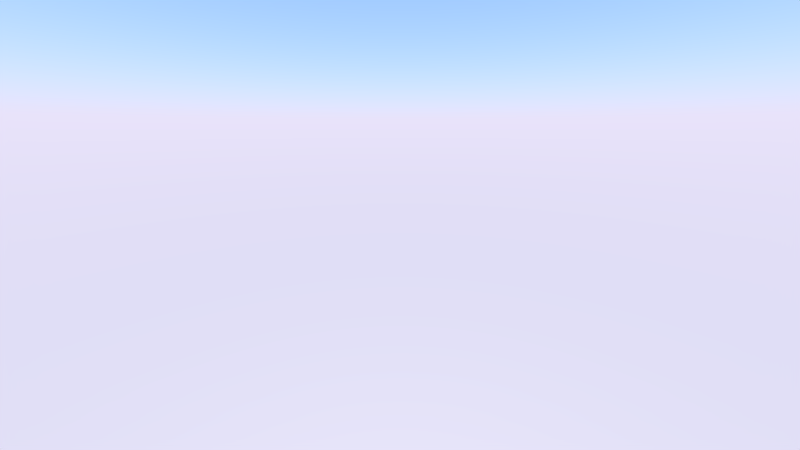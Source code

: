 # Source: level1.blend  (saved by Blender 2.78.0; exported with 4.5.12 LTS)
import bpy
from mathutils import Matrix  # noqa: F401  (used for matrix-valued properties, if any)

bpy.ops.wm.read_factory_settings(use_empty=True)
scene = bpy.context.scene
scene.name = 'Scene'

# ---- collections
col_collection_1 = bpy.data.collections.new('Collection 1'); scene.collection.children.link(col_collection_1)
col_2x2 = bpy.data.collections.new('2x2')  # instanced only; not linked into the scene
col_pressureplate = bpy.data.collections.new('PressurePlate')  # instanced only; not linked into the scene
col_triggerstand = bpy.data.collections.new('TriggerStand')  # instanced only; not linked into the scene
col_triggerdiamond = bpy.data.collections.new('TriggerDiamond')  # instanced only; not linked into the scene
col_end = bpy.data.collections.new('End')  # instanced only; not linked into the scene
col_1x1 = bpy.data.collections.new('1x1')  # instanced only; not linked into the scene
col_2x2x4 = bpy.data.collections.new('2x2x4')  # instanced only; not linked into the scene
col_start = bpy.data.collections.new('Start')  # instanced only; not linked into the scene

# ---- world
world_world = bpy.data.worlds.new('World'); scene.world = world_world
world_world.use_nodes = True; world_world.node_tree.nodes.clear()
_N = world_world.node_tree.nodes; _L = world_world.node_tree.links
n0 = _N.new('ShaderNodeOutputWorld'); n0.name = 'World Output'; n0.location = (300, 300)
n1 = _N.new('ShaderNodeBackground'); n1.name = 'Background'; n1.location = (10, 300)
n2 = _N.new('ShaderNodeTexSky'); n2.name = 'Sky Texture'; n2.location = (-190, 300)
n2.sky_type = 'PREETHAM'
n2.sun_elevation = 1.571
_L.new(n1.outputs[0], n0.inputs[0])
_L.new(n2.outputs[0], n1.inputs[0])
n0.is_active_output = True
world_world.color = (0.05088, 0.05088, 0.05088)
world_world.use_sun_shadow = False
world_world.sun_shadow_jitter_overblur = 0.0
world_world.cycles.sampling_method = 'MANUAL'

# ---- cameras
cam_camera = bpy.data.cameras.new('Camera')
cam_camera.clip_end = 100.0
cam_camera.lens = 12.85
cam_camera.sensor_width = 32.0
cam_camera.sensor_height = 18.0
cam_camera.display_size = 2.0
cam_camera.lens_unit = 'FOV'
cam_camera.dof.focus_distance = 3.2

# ---- lights
light_sun = bpy.data.lights.new('Sun', 'SUN')
light_sun.transmission_factor = 0.0
light_sun.angle = 0.02
light_sun.energy = 1.0
light_sun.shadow_buffer_clip_start = 0.5
light_sun.shadow_soft_size = 0.01
light_sun.shadow_cascade_max_distance = 1000.0
light_sun.use_nodes = True; light_sun.node_tree.nodes.clear()
_N = light_sun.node_tree.nodes; _L = light_sun.node_tree.links
n0 = _N.new('ShaderNodeOutputLight'); n0.name = 'Lamp Output'; n0.location = (300, 300)
n1 = _N.new('ShaderNodeLightPath'); n1.name = 'Light Path'; n1.location = (-279, 628)
n2 = _N.new('ShaderNodeMixShader'); n2.name = 'Mix Shader'; n2.location = (11, 350)
n3 = _N.new('ShaderNodeEmission'); n3.name = 'Emission'; n3.location = (-263, 277)
n3.inputs[0].default_value = (1.0, 0.7682, 0.2159, 1.0)
n3.inputs[1].default_value = 4.0
_L.new(n2.outputs[0], n0.inputs[0])
_L.new(n1.outputs[9], n2.inputs[0])
_L.new(n3.outputs[0], n2.inputs[1])
n0.is_active_output = True

# ---- objects
ob_2x2_030 = bpy.data.objects.new('2x2.030', None)
ob_2x2_029 = bpy.data.objects.new('2x2.029', None)
ob_2x2_028 = bpy.data.objects.new('2x2.028', None)
ob_2x2_027 = bpy.data.objects.new('2x2.027', None)
ob_2x2_026 = bpy.data.objects.new('2x2.026', None)
ob_2x2_025 = bpy.data.objects.new('2x2.025', None)
ob_2x2_024 = bpy.data.objects.new('2x2.024', None)
ob_2x2_023 = bpy.data.objects.new('2x2.023', None)
ob_2x2_022 = bpy.data.objects.new('2x2.022', None)
ob_2x2_021 = bpy.data.objects.new('2x2.021', None)
ob_2x2_020 = bpy.data.objects.new('2x2.020', None)
ob_2x2_019 = bpy.data.objects.new('2x2.019', None)
ob_2x2_018 = bpy.data.objects.new('2x2.018', None)
ob_2x2_017 = bpy.data.objects.new('2x2.017', None)
ob_2x2_016 = bpy.data.objects.new('2x2.016', None)
ob_2x2_015 = bpy.data.objects.new('2x2.015', None)
ob_2x2_014 = bpy.data.objects.new('2x2.014', None)
ob_2x2_013 = bpy.data.objects.new('2x2.013', None)
ob_2x2_012 = bpy.data.objects.new('2x2.012', None)
ob_2x2_011 = bpy.data.objects.new('2x2.011', None)
ob_2x2_010 = bpy.data.objects.new('2x2.010', None)
ob_2x2_009 = bpy.data.objects.new('2x2.009', None)
ob_2x2_008 = bpy.data.objects.new('2x2.008', None)
ob_2x2_007 = bpy.data.objects.new('2x2.007', None)
ob_2x2_006 = bpy.data.objects.new('2x2.006', None)
ob_2x2_005 = bpy.data.objects.new('2x2.005', None)
ob_2x2_004 = bpy.data.objects.new('2x2.004', None)
ob_2x2_003 = bpy.data.objects.new('2x2.003', None)
ob_camera = bpy.data.objects.new('Camera', cam_camera)
ob_sun = bpy.data.objects.new('Sun', light_sun)
ob_pressureplate = bpy.data.objects.new('PressurePlate', None)
ob_triggerstand = bpy.data.objects.new('TriggerStand', None)
ob_triggerdiamond = bpy.data.objects.new('TriggerDiamond', None)
ob_end = bpy.data.objects.new('End', None)
ob_1x1_003 = bpy.data.objects.new('1x1.003', None)
ob_1x1_002 = bpy.data.objects.new('1x1.002', None)
ob_1x1_000 = bpy.data.objects.new('1x1.000', None)
ob_1x1_001 = bpy.data.objects.new('1x1.001', None)
ob_2x2_001 = bpy.data.objects.new('2x2.001', None)
ob_2x2 = bpy.data.objects.new('2x2', None)
ob_2x2x4 = bpy.data.objects.new('2x2x4', None)
ob_start = bpy.data.objects.new('Start', None)
ob_triggerstand_001 = bpy.data.objects.new('TriggerStand.001', None)
ob_triggerdiamond_001 = bpy.data.objects.new('TriggerDiamond.001', None)
ob_2x2_002 = bpy.data.objects.new('2x2.002', None)

# ---- transforms, parenting, visibility, modifiers, constraints
ob_2x2_030.location = (13.0, -12.0, 5.0)
ob_2x2_030.empty_image_offset = (0.0, 0.0)
ob_2x2_030.show_instancer_for_render = False
ob_2x2_030.instance_type = 'COLLECTION'
ob_2x2_030.lineart.crease_threshold = 0.0
ob_2x2_029.location = (15.0, -12.0, 5.0)
ob_2x2_029.empty_image_offset = (0.0, 0.0)
ob_2x2_029.show_instancer_for_render = False
ob_2x2_029.instance_type = 'COLLECTION'
ob_2x2_029.lineart.crease_threshold = 0.0
ob_2x2_028.location = (15.0, -10.0, 5.0)
ob_2x2_028.empty_image_offset = (0.0, 0.0)
ob_2x2_028.show_instancer_for_render = False
ob_2x2_028.instance_type = 'COLLECTION'
ob_2x2_028.lineart.crease_threshold = 0.0
ob_2x2_027.location = (13.0, -10.0, 5.0)
ob_2x2_027.empty_image_offset = (0.0, 0.0)
ob_2x2_027.show_instancer_for_render = False
ob_2x2_027.instance_type = 'COLLECTION'
ob_2x2_027.lineart.crease_threshold = 0.0
ob_2x2_026.location = (10.0, -5.0, 4.0)
ob_2x2_026.empty_image_offset = (0.0, 0.0)
ob_2x2_026.show_instancer_for_render = False
ob_2x2_026.instance_type = 'COLLECTION'
ob_2x2_026.lineart.crease_threshold = 0.0
ob_2x2_025.location = (10.0, -7.0, 4.0)
ob_2x2_025.empty_image_offset = (0.0, 0.0)
ob_2x2_025.show_instancer_for_render = False
ob_2x2_025.instance_type = 'COLLECTION'
ob_2x2_025.lineart.crease_threshold = 0.0
ob_2x2_024.location = (8.0, -7.0, 4.0)
ob_2x2_024.empty_image_offset = (0.0, 0.0)
ob_2x2_024.show_instancer_for_render = False
ob_2x2_024.instance_type = 'COLLECTION'
ob_2x2_024.lineart.crease_threshold = 0.0
ob_2x2_023.location = (8.0, -5.0, 4.0)
ob_2x2_023.empty_image_offset = (0.0, 0.0)
ob_2x2_023.show_instancer_for_render = False
ob_2x2_023.instance_type = 'COLLECTION'
ob_2x2_023.lineart.crease_threshold = 0.0
ob_2x2_022.location = (3.0, -5.0, 4.0)
ob_2x2_022.empty_image_offset = (0.0, 0.0)
ob_2x2_022.show_instancer_for_render = False
ob_2x2_022.instance_type = 'COLLECTION'
ob_2x2_022.lineart.crease_threshold = 0.0
ob_2x2_021.location = (3.0, -7.0, 4.0)
ob_2x2_021.empty_image_offset = (0.0, 0.0)
ob_2x2_021.show_instancer_for_render = False
ob_2x2_021.instance_type = 'COLLECTION'
ob_2x2_021.lineart.crease_threshold = 0.0
ob_2x2_020.location = (1.0, -7.0, 4.0)
ob_2x2_020.empty_image_offset = (0.0, 0.0)
ob_2x2_020.show_instancer_for_render = False
ob_2x2_020.instance_type = 'COLLECTION'
ob_2x2_020.lineart.crease_threshold = 0.0
ob_2x2_019.location = (1.0, -5.0, 4.0)
ob_2x2_019.empty_image_offset = (0.0, 0.0)
ob_2x2_019.show_instancer_for_render = False
ob_2x2_019.instance_type = 'COLLECTION'
ob_2x2_019.lineart.crease_threshold = 0.0
ob_2x2_018.location = (-1.0, -5.0, 4.0)
ob_2x2_018.empty_image_offset = (0.0, 0.0)
ob_2x2_018.show_instancer_for_render = False
ob_2x2_018.instance_type = 'COLLECTION'
ob_2x2_018.lineart.crease_threshold = 0.0
ob_2x2_017.location = (-1.0, -7.0, 4.0)
ob_2x2_017.empty_image_offset = (0.0, 0.0)
ob_2x2_017.show_instancer_for_render = False
ob_2x2_017.instance_type = 'COLLECTION'
ob_2x2_017.lineart.crease_threshold = 0.0
ob_2x2_016.location = (-3.0, -7.0, 4.0)
ob_2x2_016.empty_image_offset = (0.0, 0.0)
ob_2x2_016.show_instancer_for_render = False
ob_2x2_016.instance_type = 'COLLECTION'
ob_2x2_016.lineart.crease_threshold = 0.0
ob_2x2_015.location = (-3.0, -5.0, 4.0)
ob_2x2_015.empty_image_offset = (0.0, 0.0)
ob_2x2_015.show_instancer_for_render = False
ob_2x2_015.instance_type = 'COLLECTION'
ob_2x2_015.lineart.crease_threshold = 0.0
ob_2x2_014.location = (3.0, -1.0, 0.0)
ob_2x2_014.empty_image_offset = (0.0, 0.0)
ob_2x2_014.show_instancer_for_render = False
ob_2x2_014.instance_type = 'COLLECTION'
ob_2x2_014.lineart.crease_threshold = 0.0
ob_2x2_013.location = (3.0, 1.0, 0.0)
ob_2x2_013.empty_image_offset = (0.0, 0.0)
ob_2x2_013.show_instancer_for_render = False
ob_2x2_013.instance_type = 'COLLECTION'
ob_2x2_013.lineart.crease_threshold = 0.0
ob_2x2_012.location = (1.0, 1.0, 0.0)
ob_2x2_012.empty_image_offset = (0.0, 0.0)
ob_2x2_012.show_instancer_for_render = False
ob_2x2_012.instance_type = 'COLLECTION'
ob_2x2_012.lineart.crease_threshold = 0.0
ob_2x2_011.location = (1.0, -1.0, 0.0)
ob_2x2_011.empty_image_offset = (0.0, 0.0)
ob_2x2_011.show_instancer_for_render = False
ob_2x2_011.instance_type = 'COLLECTION'
ob_2x2_011.lineart.crease_threshold = 0.0
ob_2x2_010.location = (-1.0, -1.0, 0.0)
ob_2x2_010.empty_image_offset = (0.0, 0.0)
ob_2x2_010.show_instancer_for_render = False
ob_2x2_010.instance_type = 'COLLECTION'
ob_2x2_010.lineart.crease_threshold = 0.0
ob_2x2_009.location = (-1.0, 1.0, 0.0)
ob_2x2_009.empty_image_offset = (0.0, 0.0)
ob_2x2_009.show_instancer_for_render = False
ob_2x2_009.instance_type = 'COLLECTION'
ob_2x2_009.lineart.crease_threshold = 0.0
ob_2x2_008.location = (-3.0, 1.0, 0.0)
ob_2x2_008.empty_image_offset = (0.0, 0.0)
ob_2x2_008.show_instancer_for_render = False
ob_2x2_008.instance_type = 'COLLECTION'
ob_2x2_008.lineart.crease_threshold = 0.0
ob_2x2_007.location = (-3.0, -1.0, 0.0)
ob_2x2_007.empty_image_offset = (0.0, 0.0)
ob_2x2_007.show_instancer_for_render = False
ob_2x2_007.instance_type = 'COLLECTION'
ob_2x2_007.lineart.crease_threshold = 0.0
ob_2x2_006.location = (-10.0, 3.0, 1.0)
ob_2x2_006.empty_image_offset = (0.0, 0.0)
ob_2x2_006.show_instancer_for_render = False
ob_2x2_006.instance_type = 'COLLECTION'
ob_2x2_006.lineart.crease_threshold = 0.0
ob_2x2_005.location = (-8.0, 3.0, 1.0)
ob_2x2_005.empty_image_offset = (0.0, 0.0)
ob_2x2_005.show_instancer_for_render = False
ob_2x2_005.instance_type = 'COLLECTION'
ob_2x2_005.lineart.crease_threshold = 0.0
ob_2x2_004.location = (-8.0, 1.0, 1.0)
ob_2x2_004.empty_image_offset = (0.0, 0.0)
ob_2x2_004.show_instancer_for_render = False
ob_2x2_004.instance_type = 'COLLECTION'
ob_2x2_004.lineart.crease_threshold = 0.0
ob_2x2_003.location = (-10.0, 1.0, 1.0)
ob_2x2_003.empty_image_offset = (0.0, 0.0)
ob_2x2_003.show_instancer_for_render = False
ob_2x2_003.instance_type = 'COLLECTION'
ob_2x2_003.lineart.crease_threshold = 0.0
ob_camera.location = (-8.385, 1.741, 3.0)
ob_camera.rotation_euler = (1.283, -0.0, 3.895)
ob_camera.lineart.crease_threshold = 0.0
ob_sun.location = (0.3477, -0.4468, 0.5015)
ob_sun.rotation_euler = (0.6288, 0.02454, -0.1341)
ob_sun.lineart.crease_threshold = 0.0
ob_pressureplate.location = (-1.661, 1.163, 0.5096)
ob_pressureplate.empty_image_offset = (0.0, 0.0)
ob_pressureplate.show_instancer_for_render = False
ob_pressureplate.instance_type = 'COLLECTION'
ob_pressureplate.lineart.crease_threshold = 0.0
ob_triggerstand.location = (3.5, -7.492, 5.16)
ob_triggerstand.empty_image_offset = (0.0, 0.0)
ob_triggerstand.show_instancer_for_render = False
ob_triggerstand.instance_type = 'COLLECTION'
ob_triggerstand.lineart.crease_threshold = 0.0
ob_triggerdiamond.location = (3.5, -7.492, 5.63)
ob_triggerdiamond.empty_image_offset = (0.0, 0.0)
ob_triggerdiamond.show_instancer_for_render = False
ob_triggerdiamond.instance_type = 'COLLECTION'
ob_triggerdiamond.lineart.crease_threshold = 0.0
ob_end.location = (14.0, -11.0, 5.5)
ob_end.empty_image_offset = (0.0, 0.0)
ob_end.show_instancer_for_render = False
ob_end.instance_type = 'COLLECTION'
ob_end.lineart.crease_threshold = 0.0
ob_1x1_003.location = (-4.5, -3.5, 2.0)
ob_1x1_003.empty_image_offset = (0.0, 0.0)
ob_1x1_003.show_instancer_for_render = False
ob_1x1_003.instance_type = 'COLLECTION'
ob_1x1_003.lineart.crease_threshold = 0.0
ob_1x1_002.location = (-6.5, -7.5, 3.0)
ob_1x1_002.empty_image_offset = (0.0, 0.0)
ob_1x1_002.show_instancer_for_render = False
ob_1x1_002.instance_type = 'COLLECTION'
ob_1x1_002.lineart.crease_threshold = 0.0
ob_1x1_000.location = (-10.5, -8.5, 3.0)
ob_1x1_000.empty_image_offset = (0.0, 0.0)
ob_1x1_000.show_instancer_for_render = False
ob_1x1_000.instance_type = 'COLLECTION'
ob_1x1_000.lineart.crease_threshold = 0.0
ob_1x1_001.location = (-14.5, -7.5, 2.0)
ob_1x1_001.empty_image_offset = (0.0, 0.0)
ob_1x1_001.show_instancer_for_render = False
ob_1x1_001.instance_type = 'COLLECTION'
ob_1x1_001.lineart.crease_threshold = 0.0
ob_2x2_001.location = (-17.0, -4.0, 2.0)
ob_2x2_001.empty_image_offset = (0.0, 0.0)
ob_2x2_001.show_instancer_for_render = False
ob_2x2_001.instance_type = 'COLLECTION'
ob_2x2_001.lineart.crease_threshold = 0.0
ob_2x2.location = (-15.0, 1.0, 1.0)
ob_2x2.empty_image_offset = (0.0, 0.0)
ob_2x2.show_instancer_for_render = False
ob_2x2.instance_type = 'COLLECTION'
ob_2x2.lineart.crease_threshold = 0.0
ob_2x2x4.location = (-3.0, -3.0, 2.5)
ob_2x2x4.empty_image_offset = (0.0, 0.0)
ob_2x2x4.show_instancer_for_render = False
ob_2x2x4.instance_type = 'COLLECTION'
ob_2x2x4.lineart.crease_threshold = 0.0
ob_start.location = (3.0, 0.0, 0.5)
ob_start.rotation_euler = (0.0, -0.0, 1.571)
ob_start.empty_image_offset = (0.0, 0.0)
ob_start.show_instancer_for_render = False
ob_start.instance_type = 'COLLECTION'
ob_start.lineart.crease_threshold = 0.0
ob_triggerstand_001.location = (-2.062, 0.459, 1.163)
ob_triggerstand_001.empty_image_offset = (0.0, 0.0)
ob_triggerstand_001.show_instancer_for_render = False
ob_triggerstand_001.instance_type = 'COLLECTION'
ob_triggerstand_001.lineart.crease_threshold = 0.0
ob_triggerdiamond_001.location = (-2.063, 0.4594, 1.625)
ob_triggerdiamond_001.empty_image_offset = (0.0, 0.0)
ob_triggerdiamond_001.show_instancer_for_render = False
ob_triggerdiamond_001.instance_type = 'COLLECTION'
ob_triggerdiamond_001.lineart.crease_threshold = 0.0
ob_2x2_002.location = (-22.0, -4.0, 2.0)
ob_2x2_002.empty_image_offset = (0.0, 0.0)
ob_2x2_002.show_instancer_for_render = False
ob_2x2_002.instance_type = 'COLLECTION'
ob_2x2_002.lineart.crease_threshold = 0.0
ob_2x2_030.instance_collection = col_2x2
ob_2x2_029.instance_collection = col_2x2
ob_2x2_028.instance_collection = col_2x2
ob_2x2_027.instance_collection = col_2x2
ob_2x2_026.instance_collection = col_2x2
ob_2x2_025.instance_collection = col_2x2
ob_2x2_024.instance_collection = col_2x2
ob_2x2_023.instance_collection = col_2x2
ob_2x2_022.instance_collection = col_2x2
ob_2x2_021.instance_collection = col_2x2
ob_2x2_020.instance_collection = col_2x2
ob_2x2_019.instance_collection = col_2x2
ob_2x2_018.instance_collection = col_2x2
ob_2x2_017.instance_collection = col_2x2
ob_2x2_016.instance_collection = col_2x2
ob_2x2_015.instance_collection = col_2x2
ob_2x2_014.instance_collection = col_2x2
ob_2x2_013.instance_collection = col_2x2
ob_2x2_012.instance_collection = col_2x2
ob_2x2_011.instance_collection = col_2x2
ob_2x2_010.instance_collection = col_2x2
ob_2x2_009.instance_collection = col_2x2
ob_2x2_008.instance_collection = col_2x2
ob_2x2_007.instance_collection = col_2x2
ob_2x2_006.instance_collection = col_2x2
ob_2x2_005.instance_collection = col_2x2
ob_2x2_004.instance_collection = col_2x2
ob_2x2_003.instance_collection = col_2x2
ob_pressureplate.instance_collection = col_pressureplate
ob_triggerstand.instance_collection = col_triggerstand
ob_triggerdiamond.instance_collection = col_triggerdiamond
ob_end.instance_collection = col_end
ob_1x1_003.instance_collection = col_1x1
ob_1x1_002.instance_collection = col_1x1
ob_1x1_000.instance_collection = col_1x1
ob_1x1_001.instance_collection = col_1x1
ob_2x2_001.instance_collection = col_2x2
ob_2x2.instance_collection = col_2x2
ob_2x2x4.instance_collection = col_2x2x4
ob_start.instance_collection = col_start
ob_triggerstand_001.instance_collection = col_triggerstand
ob_triggerdiamond_001.instance_collection = col_triggerdiamond
ob_2x2_002.instance_collection = col_2x2

# ---- collection membership
col_collection_1.objects.link(ob_2x2_030)
col_collection_1.objects.link(ob_2x2_029)
col_collection_1.objects.link(ob_2x2_028)
col_collection_1.objects.link(ob_2x2_027)
col_collection_1.objects.link(ob_2x2_026)
col_collection_1.objects.link(ob_2x2_025)
col_collection_1.objects.link(ob_2x2_024)
col_collection_1.objects.link(ob_2x2_023)
col_collection_1.objects.link(ob_2x2_022)
col_collection_1.objects.link(ob_2x2_021)
col_collection_1.objects.link(ob_2x2_020)
col_collection_1.objects.link(ob_2x2_019)
col_collection_1.objects.link(ob_2x2_018)
col_collection_1.objects.link(ob_2x2_017)
col_collection_1.objects.link(ob_2x2_016)
col_collection_1.objects.link(ob_2x2_015)
col_collection_1.objects.link(ob_2x2_014)
col_collection_1.objects.link(ob_2x2_013)
col_collection_1.objects.link(ob_2x2_012)
col_collection_1.objects.link(ob_2x2_011)
col_collection_1.objects.link(ob_2x2_010)
col_collection_1.objects.link(ob_2x2_009)
col_collection_1.objects.link(ob_2x2_008)
col_collection_1.objects.link(ob_2x2_007)
col_collection_1.objects.link(ob_2x2_006)
col_collection_1.objects.link(ob_2x2_005)
col_collection_1.objects.link(ob_2x2_004)
col_collection_1.objects.link(ob_2x2_003)
col_collection_1.objects.link(ob_camera)
col_collection_1.objects.link(ob_sun)
col_collection_1.objects.link(ob_pressureplate)
col_collection_1.objects.link(ob_triggerstand)
col_collection_1.objects.link(ob_triggerdiamond)
col_collection_1.objects.link(ob_end)
col_collection_1.objects.link(ob_1x1_003)
col_collection_1.objects.link(ob_1x1_002)
col_collection_1.objects.link(ob_1x1_000)
col_collection_1.objects.link(ob_1x1_001)
col_collection_1.objects.link(ob_2x2_001)
col_collection_1.objects.link(ob_2x2)
col_collection_1.objects.link(ob_2x2x4)
col_collection_1.objects.link(ob_start)
col_collection_1.objects.link(ob_triggerstand_001)
col_collection_1.objects.link(ob_triggerdiamond_001)
col_collection_1.objects.link(ob_2x2_002)

# ---- scene / render settings (as saved in the file)
scene.camera = ob_camera
scene.frame_start = 1; scene.frame_end = 250; scene.frame_set(1)
scene.render.engine = 'CYCLES'
scene.render.image_settings.compression = 100
scene.render.resolution_percentage = 50
scene.render.dither_intensity = 0.0
scene.cycles.use_denoising = False
scene.cycles.samples = 16
scene.cycles.sampling_pattern = 'TABULATED_SOBOL'
scene.cycles.light_sampling_threshold = 0.0
scene.cycles.use_adaptive_sampling = False
scene.cycles.use_light_tree = False
scene.cycles.blur_glossy = 0.0
scene.cycles.max_bounces = 128
scene.cycles.diffuse_bounces = 128
scene.cycles.glossy_bounces = 128
scene.cycles.transmission_bounces = 128
scene.cycles.volume_bounces = 128
scene.cycles.transparent_max_bounces = 128
scene.cycles.pixel_filter_type = 'BOX'
scene.cycles.sample_clamp_direct = 2.0
scene.cycles.sample_clamp_indirect = 2.0
scene.cycles.debug_bvh_type = 'STATIC_BVH'
scene.cycles.debug_use_hair_bvh = False
scene.cycles.bake_type = 'ENVIRONMENT'
scene.view_settings.view_transform = 'Standard'
bpy.context.view_layer.update()

